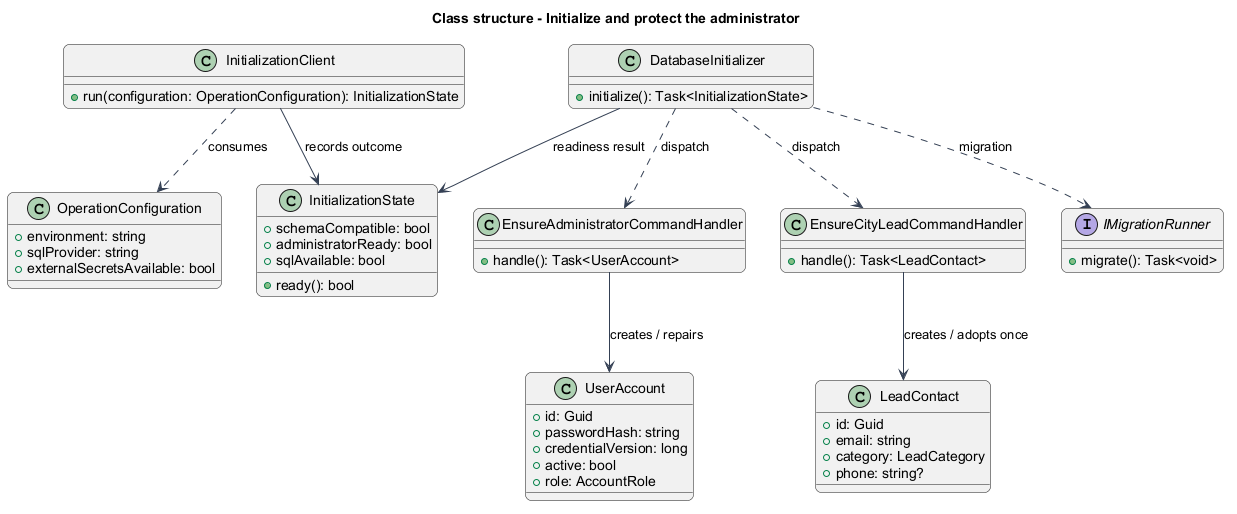

The diagram above was rendered by PlantUML. Its source (embedded in the PNG):
@startuml
skinparam backgroundColor #FFFFFF
skinparam shadowing false
skinparam roundcorner 12
skinparam defaultFontName Arial
skinparam ArrowColor #344054
skinparam rectangle {
  BorderColor #344054
  FontColor #101828
}
skinparam package {
  BorderColor #667085
  FontColor #101828
  BackgroundColor #F9FAFB
}
title Class structure - Initialize and protect the administrator
class InitializationState {
  +schemaCompatible: bool
  +administratorReady: bool
  +sqlAvailable: bool
  +ready(): bool
}
class InitializationClient {
  +run(configuration: OperationConfiguration): InitializationState
}
class OperationConfiguration {
  +environment: string
  +sqlProvider: string
  +externalSecretsAvailable: bool
}
InitializationClient ..> OperationConfiguration : consumes
InitializationClient --> InitializationState : records outcome
class DatabaseInitializer {
  +initialize(): Task<InitializationState>
}
interface IMigrationRunner {
  +migrate(): Task<void>
}
class EnsureAdministratorCommandHandler {
  +handle(): Task<UserAccount>
}
class EnsureCityLeadCommandHandler {
  +handle(): Task<LeadContact>
}
class UserAccount {
  +id: Guid
  +passwordHash: string
  +credentialVersion: long
  +active: bool
  +role: AccountRole
}
class LeadContact {
  +id: Guid
  +email: string
  +category: LeadCategory
  +phone: string?
}
DatabaseInitializer ..> IMigrationRunner : migration
DatabaseInitializer ..> EnsureAdministratorCommandHandler : dispatch
DatabaseInitializer ..> EnsureCityLeadCommandHandler : dispatch
EnsureAdministratorCommandHandler --> UserAccount : creates / repairs
EnsureCityLeadCommandHandler --> LeadContact : creates / adopts once
DatabaseInitializer --> InitializationState : readiness result
@enduml